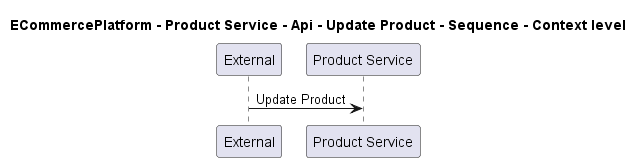

The diagram above was rendered by PlantUML. Its source (embedded in the PNG):
@startuml
!pragma layout smetana

title ECommercePlatform - Product Service - Api - Update Product - Sequence - Context level

participant "External" as C4InterFlow.SoftwareSystems.ExternalSystem
participant "Product Service" as ECommercePlatform.SoftwareSystems.ProductService

C4InterFlow.SoftwareSystems.ExternalSystem -> ECommercePlatform.SoftwareSystems.ProductService : Update Product


@enduml